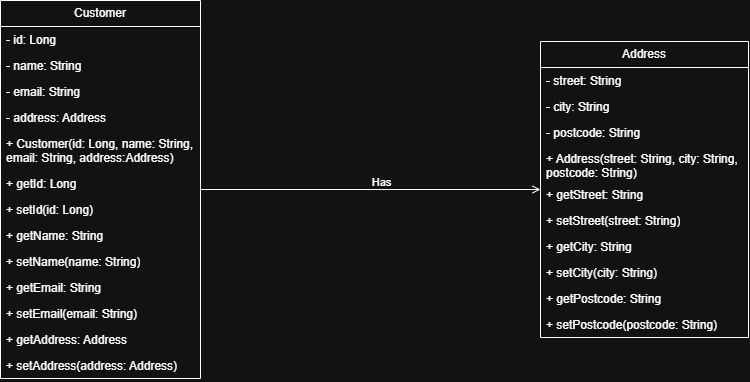

The diagram above was exported from draw.io. Its source (the exported page's mxGraphModel, read from the mxfile embedded in the PNG):
<mxGraphModel dx="860" dy="473" grid="1" gridSize="10" guides="1" tooltips="1" connect="1" arrows="1" fold="1" page="1" pageScale="1" pageWidth="583" pageHeight="827" math="0" shadow="0">
  <root>
    <mxCell id="0" />
    <mxCell id="1" parent="0" />
    <mxCell id="8Ut-QfIrdlbl5i0Fh0ty-27" edge="1" parent="1" source="8Ut-QfIrdlbl5i0Fh0ty-1" style="edgeStyle=orthogonalEdgeStyle;rounded=0;orthogonalLoop=1;jettySize=auto;html=1;endArrow=open;startFill=0;endFill=0;" target="8Ut-QfIrdlbl5i0Fh0ty-16">
      <mxGeometry relative="1" as="geometry" />
    </mxCell>
    <mxCell id="8Ut-QfIrdlbl5i0Fh0ty-28" connectable="0" parent="8Ut-QfIrdlbl5i0Fh0ty-27" style="edgeLabel;html=1;align=center;verticalAlign=middle;resizable=0;points=[];" value="Has" vertex="1">
      <mxGeometry relative="1" x="-0.1598" y="3" as="geometry">
        <mxPoint x="37" y="-5" as="offset" />
      </mxGeometry>
    </mxCell>
    <mxCell id="8Ut-QfIrdlbl5i0Fh0ty-1" parent="1" style="swimlane;fontStyle=0;childLayout=stackLayout;horizontal=1;startSize=26;fillColor=none;horizontalStack=0;resizeParent=1;resizeParentMax=0;resizeLast=0;collapsible=1;marginBottom=0;whiteSpace=wrap;html=1;" value="Customer" vertex="1">
      <mxGeometry height="378" width="200" x="10" y="290" as="geometry" />
    </mxCell>
    <mxCell id="8Ut-QfIrdlbl5i0Fh0ty-2" parent="8Ut-QfIrdlbl5i0Fh0ty-1" style="text;strokeColor=none;fillColor=none;align=left;verticalAlign=top;spacingLeft=4;spacingRight=4;overflow=hidden;rotatable=0;points=[[0,0.5],[1,0.5]];portConstraint=eastwest;whiteSpace=wrap;html=1;" value="- id: Long" vertex="1">
      <mxGeometry height="26" width="200" y="26" as="geometry" />
    </mxCell>
    <mxCell id="8Ut-QfIrdlbl5i0Fh0ty-3" parent="8Ut-QfIrdlbl5i0Fh0ty-1" style="text;strokeColor=none;fillColor=none;align=left;verticalAlign=top;spacingLeft=4;spacingRight=4;overflow=hidden;rotatable=0;points=[[0,0.5],[1,0.5]];portConstraint=eastwest;whiteSpace=wrap;html=1;" value="- name: String" vertex="1">
      <mxGeometry height="26" width="200" y="52" as="geometry" />
    </mxCell>
    <mxCell id="8Ut-QfIrdlbl5i0Fh0ty-4" parent="8Ut-QfIrdlbl5i0Fh0ty-1" style="text;strokeColor=none;fillColor=none;align=left;verticalAlign=top;spacingLeft=4;spacingRight=4;overflow=hidden;rotatable=0;points=[[0,0.5],[1,0.5]];portConstraint=eastwest;whiteSpace=wrap;html=1;" value="- email: String" vertex="1">
      <mxGeometry height="26" width="200" y="78" as="geometry" />
    </mxCell>
    <mxCell id="8Ut-QfIrdlbl5i0Fh0ty-5" parent="8Ut-QfIrdlbl5i0Fh0ty-1" style="text;strokeColor=none;fillColor=none;align=left;verticalAlign=top;spacingLeft=4;spacingRight=4;overflow=hidden;rotatable=0;points=[[0,0.5],[1,0.5]];portConstraint=eastwest;whiteSpace=wrap;html=1;" value="- address: Address" vertex="1">
      <mxGeometry height="26" width="200" y="104" as="geometry" />
    </mxCell>
    <mxCell id="8Ut-QfIrdlbl5i0Fh0ty-6" parent="8Ut-QfIrdlbl5i0Fh0ty-1" style="text;strokeColor=none;fillColor=none;align=left;verticalAlign=top;spacingLeft=4;spacingRight=4;overflow=hidden;rotatable=0;points=[[0,0.5],[1,0.5]];portConstraint=eastwest;whiteSpace=wrap;html=1;" value="+ Customer(id: Long, name: String, email: String, address:Address)" vertex="1">
      <mxGeometry height="40" width="200" y="130" as="geometry" />
    </mxCell>
    <mxCell id="8Ut-QfIrdlbl5i0Fh0ty-7" parent="8Ut-QfIrdlbl5i0Fh0ty-1" style="text;strokeColor=none;fillColor=none;align=left;verticalAlign=top;spacingLeft=4;spacingRight=4;overflow=hidden;rotatable=0;points=[[0,0.5],[1,0.5]];portConstraint=eastwest;whiteSpace=wrap;html=1;" value="+ getId: Long" vertex="1">
      <mxGeometry height="26" width="200" y="170" as="geometry" />
    </mxCell>
    <mxCell id="8Ut-QfIrdlbl5i0Fh0ty-12" parent="8Ut-QfIrdlbl5i0Fh0ty-1" style="text;strokeColor=none;fillColor=none;align=left;verticalAlign=top;spacingLeft=4;spacingRight=4;overflow=hidden;rotatable=0;points=[[0,0.5],[1,0.5]];portConstraint=eastwest;whiteSpace=wrap;html=1;" value="+ setId(id: Long)" vertex="1">
      <mxGeometry height="26" width="200" y="196" as="geometry" />
    </mxCell>
    <mxCell id="8Ut-QfIrdlbl5i0Fh0ty-8" parent="8Ut-QfIrdlbl5i0Fh0ty-1" style="text;strokeColor=none;fillColor=none;align=left;verticalAlign=top;spacingLeft=4;spacingRight=4;overflow=hidden;rotatable=0;points=[[0,0.5],[1,0.5]];portConstraint=eastwest;whiteSpace=wrap;html=1;" value="+ getName: String" vertex="1">
      <mxGeometry height="26" width="200" y="222" as="geometry" />
    </mxCell>
    <mxCell id="8Ut-QfIrdlbl5i0Fh0ty-13" parent="8Ut-QfIrdlbl5i0Fh0ty-1" style="text;strokeColor=none;fillColor=none;align=left;verticalAlign=top;spacingLeft=4;spacingRight=4;overflow=hidden;rotatable=0;points=[[0,0.5],[1,0.5]];portConstraint=eastwest;whiteSpace=wrap;html=1;" value="+ setName(name: String)" vertex="1">
      <mxGeometry height="26" width="200" y="248" as="geometry" />
    </mxCell>
    <mxCell id="8Ut-QfIrdlbl5i0Fh0ty-11" parent="8Ut-QfIrdlbl5i0Fh0ty-1" style="text;strokeColor=none;fillColor=none;align=left;verticalAlign=top;spacingLeft=4;spacingRight=4;overflow=hidden;rotatable=0;points=[[0,0.5],[1,0.5]];portConstraint=eastwest;whiteSpace=wrap;html=1;" value="+ getEmail: String" vertex="1">
      <mxGeometry height="26" width="200" y="274" as="geometry" />
    </mxCell>
    <mxCell id="8Ut-QfIrdlbl5i0Fh0ty-14" parent="8Ut-QfIrdlbl5i0Fh0ty-1" style="text;strokeColor=none;fillColor=none;align=left;verticalAlign=top;spacingLeft=4;spacingRight=4;overflow=hidden;rotatable=0;points=[[0,0.5],[1,0.5]];portConstraint=eastwest;whiteSpace=wrap;html=1;" value="+ setEmail(email: String)" vertex="1">
      <mxGeometry height="26" width="200" y="300" as="geometry" />
    </mxCell>
    <mxCell id="8Ut-QfIrdlbl5i0Fh0ty-10" parent="8Ut-QfIrdlbl5i0Fh0ty-1" style="text;strokeColor=none;fillColor=none;align=left;verticalAlign=top;spacingLeft=4;spacingRight=4;overflow=hidden;rotatable=0;points=[[0,0.5],[1,0.5]];portConstraint=eastwest;whiteSpace=wrap;html=1;" value="+ getAddress: Address" vertex="1">
      <mxGeometry height="26" width="200" y="326" as="geometry" />
    </mxCell>
    <mxCell id="8Ut-QfIrdlbl5i0Fh0ty-15" parent="8Ut-QfIrdlbl5i0Fh0ty-1" style="text;strokeColor=none;fillColor=none;align=left;verticalAlign=top;spacingLeft=4;spacingRight=4;overflow=hidden;rotatable=0;points=[[0,0.5],[1,0.5]];portConstraint=eastwest;whiteSpace=wrap;html=1;" value="+ setAddress(address: Address)" vertex="1">
      <mxGeometry height="26" width="200" y="352" as="geometry" />
    </mxCell>
    <mxCell id="8Ut-QfIrdlbl5i0Fh0ty-16" parent="1" style="swimlane;fontStyle=0;childLayout=stackLayout;horizontal=1;startSize=26;fillColor=none;horizontalStack=0;resizeParent=1;resizeParentMax=0;resizeLast=0;collapsible=1;marginBottom=0;whiteSpace=wrap;html=1;" value="Address" vertex="1">
      <mxGeometry height="296" width="208" x="550" y="331" as="geometry" />
    </mxCell>
    <mxCell id="8Ut-QfIrdlbl5i0Fh0ty-17" parent="8Ut-QfIrdlbl5i0Fh0ty-16" style="text;strokeColor=none;fillColor=none;align=left;verticalAlign=top;spacingLeft=4;spacingRight=4;overflow=hidden;rotatable=0;points=[[0,0.5],[1,0.5]];portConstraint=eastwest;whiteSpace=wrap;html=1;" value="- street: String" vertex="1">
      <mxGeometry height="26" width="208" y="26" as="geometry" />
    </mxCell>
    <mxCell id="8Ut-QfIrdlbl5i0Fh0ty-18" parent="8Ut-QfIrdlbl5i0Fh0ty-16" style="text;strokeColor=none;fillColor=none;align=left;verticalAlign=top;spacingLeft=4;spacingRight=4;overflow=hidden;rotatable=0;points=[[0,0.5],[1,0.5]];portConstraint=eastwest;whiteSpace=wrap;html=1;" value="- city: String" vertex="1">
      <mxGeometry height="26" width="208" y="52" as="geometry" />
    </mxCell>
    <mxCell id="8Ut-QfIrdlbl5i0Fh0ty-19" parent="8Ut-QfIrdlbl5i0Fh0ty-16" style="text;strokeColor=none;fillColor=none;align=left;verticalAlign=top;spacingLeft=4;spacingRight=4;overflow=hidden;rotatable=0;points=[[0,0.5],[1,0.5]];portConstraint=eastwest;whiteSpace=wrap;html=1;" value="- postcode: String" vertex="1">
      <mxGeometry height="26" width="208" y="78" as="geometry" />
    </mxCell>
    <mxCell id="8Ut-QfIrdlbl5i0Fh0ty-22" parent="8Ut-QfIrdlbl5i0Fh0ty-16" style="text;strokeColor=none;fillColor=none;align=left;verticalAlign=top;spacingLeft=4;spacingRight=4;overflow=hidden;rotatable=0;points=[[0,0.5],[1,0.5]];portConstraint=eastwest;whiteSpace=wrap;html=1;" value="+ Address(street: String, city: String, postcode: String)" vertex="1">
      <mxGeometry height="36" width="208" y="104" as="geometry" />
    </mxCell>
    <mxCell id="8Ut-QfIrdlbl5i0Fh0ty-21" parent="8Ut-QfIrdlbl5i0Fh0ty-16" style="text;strokeColor=none;fillColor=none;align=left;verticalAlign=top;spacingLeft=4;spacingRight=4;overflow=hidden;rotatable=0;points=[[0,0.5],[1,0.5]];portConstraint=eastwest;whiteSpace=wrap;html=1;" value="+ getStreet: String" vertex="1">
      <mxGeometry height="26" width="208" y="140" as="geometry" />
    </mxCell>
    <mxCell id="8Ut-QfIrdlbl5i0Fh0ty-20" parent="8Ut-QfIrdlbl5i0Fh0ty-16" style="text;strokeColor=none;fillColor=none;align=left;verticalAlign=top;spacingLeft=4;spacingRight=4;overflow=hidden;rotatable=0;points=[[0,0.5],[1,0.5]];portConstraint=eastwest;whiteSpace=wrap;html=1;" value="+ setStreet(street: String)" vertex="1">
      <mxGeometry height="26" width="208" y="166" as="geometry" />
    </mxCell>
    <mxCell id="8Ut-QfIrdlbl5i0Fh0ty-24" parent="8Ut-QfIrdlbl5i0Fh0ty-16" style="text;strokeColor=none;fillColor=none;align=left;verticalAlign=top;spacingLeft=4;spacingRight=4;overflow=hidden;rotatable=0;points=[[0,0.5],[1,0.5]];portConstraint=eastwest;whiteSpace=wrap;html=1;" value="+ getCity: String" vertex="1">
      <mxGeometry height="26" width="208" y="192" as="geometry" />
    </mxCell>
    <mxCell id="8Ut-QfIrdlbl5i0Fh0ty-23" parent="8Ut-QfIrdlbl5i0Fh0ty-16" style="text;strokeColor=none;fillColor=none;align=left;verticalAlign=top;spacingLeft=4;spacingRight=4;overflow=hidden;rotatable=0;points=[[0,0.5],[1,0.5]];portConstraint=eastwest;whiteSpace=wrap;html=1;" value="+ setCity(city: String)" vertex="1">
      <mxGeometry height="26" width="208" y="218" as="geometry" />
    </mxCell>
    <mxCell id="8Ut-QfIrdlbl5i0Fh0ty-26" parent="8Ut-QfIrdlbl5i0Fh0ty-16" style="text;strokeColor=none;fillColor=none;align=left;verticalAlign=top;spacingLeft=4;spacingRight=4;overflow=hidden;rotatable=0;points=[[0,0.5],[1,0.5]];portConstraint=eastwest;whiteSpace=wrap;html=1;" value="+ getPostcode: String" vertex="1">
      <mxGeometry height="26" width="208" y="244" as="geometry" />
    </mxCell>
    <mxCell id="8Ut-QfIrdlbl5i0Fh0ty-25" parent="8Ut-QfIrdlbl5i0Fh0ty-16" style="text;strokeColor=none;fillColor=none;align=left;verticalAlign=top;spacingLeft=4;spacingRight=4;overflow=hidden;rotatable=0;points=[[0,0.5],[1,0.5]];portConstraint=eastwest;whiteSpace=wrap;html=1;" value="+ setPostcode(postcode: String)" vertex="1">
      <mxGeometry height="26" width="208" y="270" as="geometry" />
    </mxCell>
  </root>
</mxGraphModel>